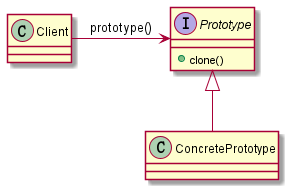

The diagram above was rendered by PlantUML. Its source (embedded in the PNG):
@startuml
interface Prototype {
    + clone()
}

Client -right-> Prototype : "prototype()"

ConcretePrototype -up-|> Prototype
@enduml